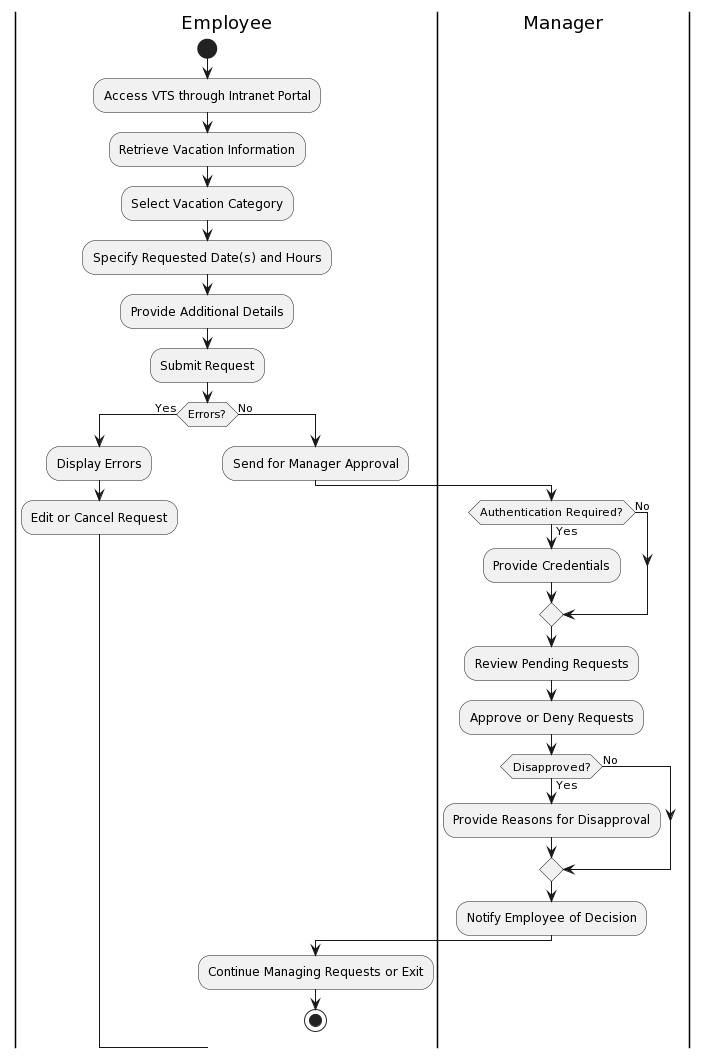

The diagram above was rendered by PlantUML. Its source (embedded in the PNG):
@startuml
|Employee|
start
:Access VTS through Intranet Portal;
:Retrieve Vacation Information;
:Select Vacation Category;
:Specify Requested Date(s) and Hours;
:Provide Additional Details;
:Submit Request;
if (Errors?) then (Yes)
  :Display Errors;
  :Edit or Cancel Request;
  
else (No)
  :Send for Manager Approval;
  |Manager|
  if (Authentication Required?) then (Yes)
    :Provide Credentials;
  else (No)
  endif
  :Review Pending Requests;
  :Approve or Deny Requests;
  if (Disapproved?) then (Yes)
    :Provide Reasons for Disapproval;
  else (No)
  endif
  :Notify Employee of Decision;
  |Employee|
  :Continue Managing Requests or Exit;
  stop
endif
@enduml